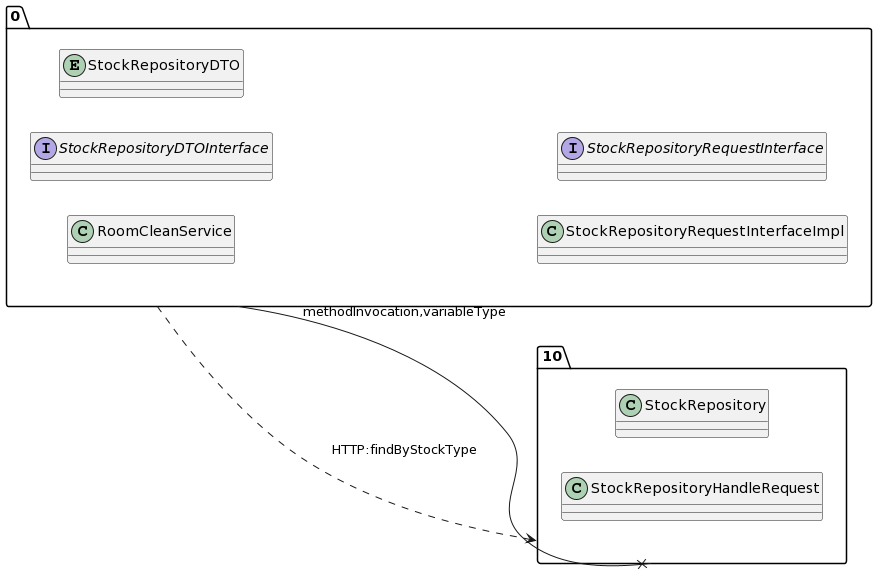

The diagram above was rendered by PlantUML. Its source (embedded in the PNG):
@startuml
allow_mixing
left to right direction
package "0"{
class RoomCleanService
interface StockRepositoryDTOInterface
entity StockRepositoryDTO
class StockRepositoryRequestInterfaceImpl
interface StockRepositoryRequestInterface

}
package "10"{
class StockRepository
class StockRepositoryHandleRequest

}
"0" --x "10":methodInvocation,variableType
"0" ..> "10":HTTP:findByStockType
@enduml